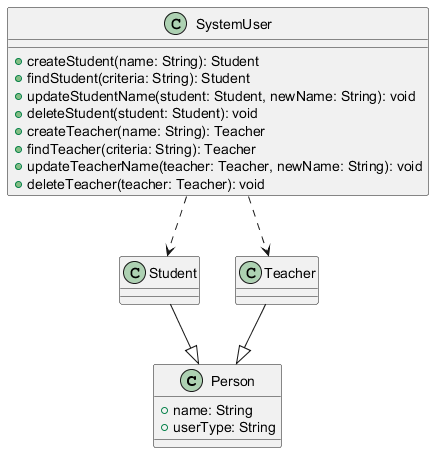

The diagram above was rendered by PlantUML. Its source (embedded in the PNG):
@startuml
class Person {
  + name: String
  + userType: String
}

class Student {
}

class Teacher {
}

class SystemUser {
  + createStudent(name: String): Student
  + findStudent(criteria: String): Student
  + updateStudentName(student: Student, newName: String): void
  + deleteStudent(student: Student): void
  + createTeacher(name: String): Teacher
  + findTeacher(criteria: String): Teacher
  + updateTeacherName(teacher: Teacher, newName: String): void
  + deleteTeacher(teacher: Teacher): void
}

Student --|> Person
Teacher --|> Person

SystemUser ..> Student
SystemUser ..> Teacher
@enduml